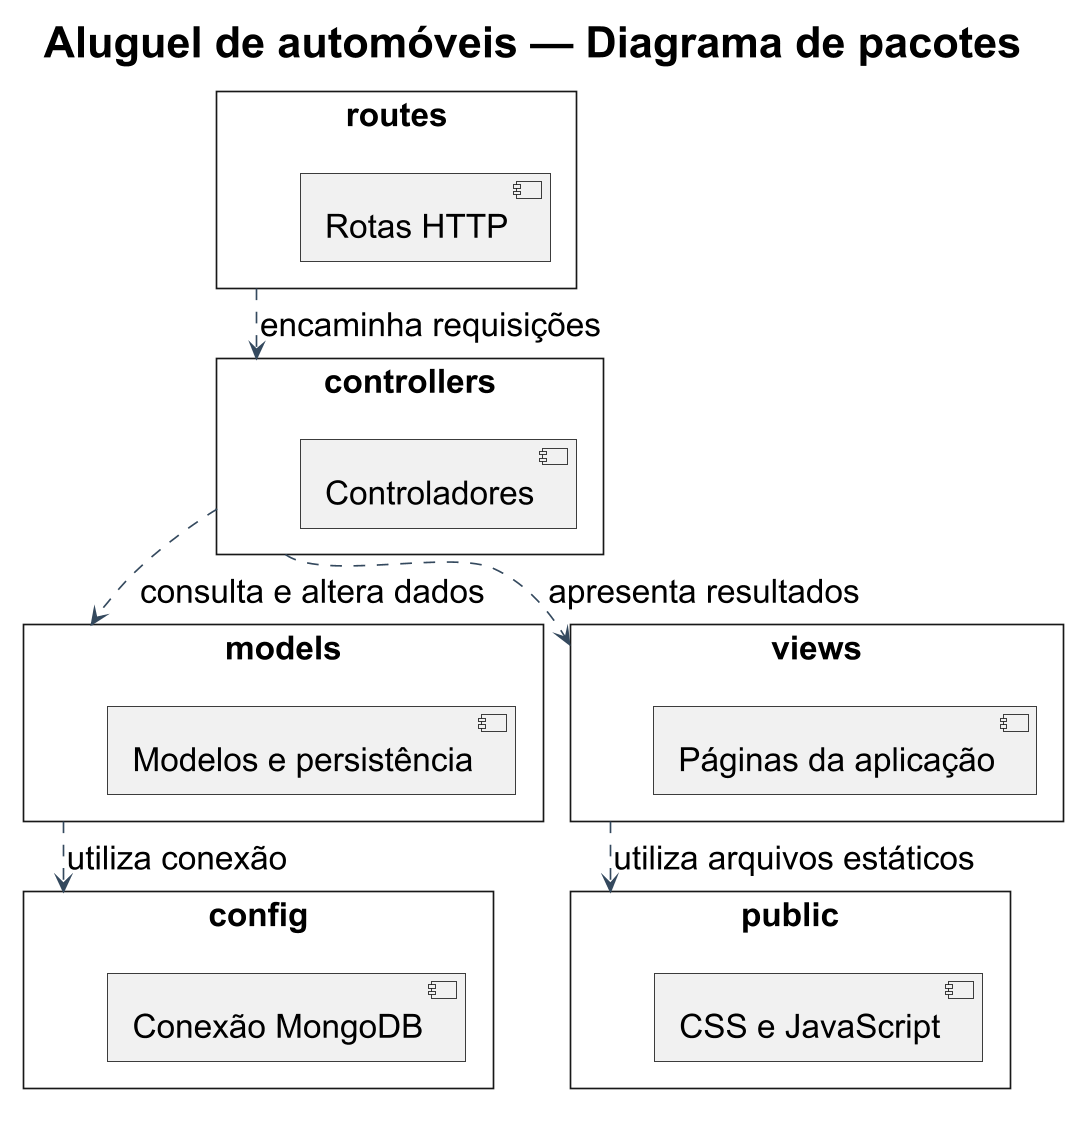

The diagram above was rendered by PlantUML. Its source (embedded in the PNG):
@startuml
!pragma layout smetana
skinparam backgroundColor white
skinparam shadowing false
skinparam defaultFontName Arial
skinparam defaultFontSize 20
skinparam titleFontSize 26
skinparam classAttributeIconSize 0
skinparam ArrowColor #34495E
skinparam packageStyle rectangle
skinparam roundcorner 0
skinparam dpi 160
top to bottom direction
title Aluguel de automóveis — Diagrama de pacotes
package "routes" as Routes {
 [Rotas HTTP]
}
package "controllers" as Controllers {
 [Controladores]
}
package "models" as Models {
 [Modelos e persistência]
}
package "views" as Views {
 [Páginas da aplicação]
}
package "config" as Config {
 [Conexão MongoDB]
}
package "public" as Public {
 [CSS e JavaScript]
}
Routes ..> Controllers : encaminha requisições
Controllers ..> Models : consulta e altera dados
Controllers ..> Views : apresenta resultados
Models ..> Config : utiliza conexão
Views ..> Public : utiliza arquivos estáticos
@enduml